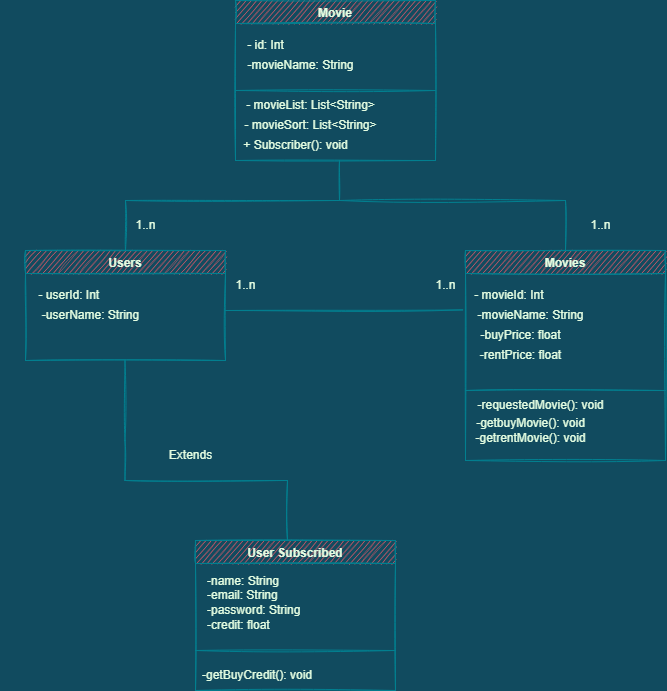

The diagram above was exported from draw.io. Its source (the exported page's mxGraphModel, read from the mxfile embedded in the PNG):
<mxGraphModel dx="1038" dy="539" grid="1" gridSize="10" guides="1" tooltips="1" connect="1" arrows="1" fold="1" page="1" pageScale="1" pageWidth="827" pageHeight="1169" background="#114B5F" math="0" shadow="0">
  <root>
    <mxCell id="0" />
    <mxCell id="1" parent="0" />
    <mxCell id="uuUwxgRVm2YEo9GVrcxk-1" value="Movie" style="swimlane;fillColor=#F45B69;strokeColor=#028090;fontColor=#E4FDE1;sketch=1;rounded=0;" vertex="1" parent="1">
      <mxGeometry x="310" y="20" width="200" height="160" as="geometry" />
    </mxCell>
    <mxCell id="uuUwxgRVm2YEo9GVrcxk-3" value="-movieName: String" style="text;html=1;resizable=0;autosize=1;align=center;verticalAlign=middle;points=[];fillColor=none;strokeColor=none;rounded=0;fontColor=#E4FDE1;sketch=1;" vertex="1" parent="uuUwxgRVm2YEo9GVrcxk-1">
      <mxGeometry y="50" width="130" height="30" as="geometry" />
    </mxCell>
    <mxCell id="uuUwxgRVm2YEo9GVrcxk-6" value="- id: Int" style="text;html=1;resizable=0;autosize=1;align=center;verticalAlign=middle;points=[];fillColor=none;strokeColor=none;rounded=0;fontColor=#E4FDE1;sketch=1;" vertex="1" parent="uuUwxgRVm2YEo9GVrcxk-1">
      <mxGeometry y="30" width="60" height="30" as="geometry" />
    </mxCell>
    <mxCell id="uuUwxgRVm2YEo9GVrcxk-7" value="" style="endArrow=none;html=1;rounded=0;strokeColor=#028090;fontColor=#E4FDE1;sketch=1;labelBackgroundColor=#114B5F;" edge="1" parent="uuUwxgRVm2YEo9GVrcxk-1">
      <mxGeometry width="50" height="50" relative="1" as="geometry">
        <mxPoint y="90" as="sourcePoint" />
        <mxPoint x="200" y="90" as="targetPoint" />
      </mxGeometry>
    </mxCell>
    <mxCell id="uuUwxgRVm2YEo9GVrcxk-8" value="- movieList: List&amp;lt;String&amp;gt;" style="text;html=1;resizable=0;autosize=1;align=center;verticalAlign=middle;points=[];fillColor=none;strokeColor=none;rounded=0;fontColor=#E4FDE1;sketch=1;" vertex="1" parent="uuUwxgRVm2YEo9GVrcxk-1">
      <mxGeometry y="90" width="150" height="30" as="geometry" />
    </mxCell>
    <mxCell id="uuUwxgRVm2YEo9GVrcxk-9" value="- movieSort: List&amp;lt;String&amp;gt;" style="text;html=1;resizable=0;autosize=1;align=center;verticalAlign=middle;points=[];fillColor=none;strokeColor=none;rounded=0;fontColor=#E4FDE1;sketch=1;" vertex="1" parent="uuUwxgRVm2YEo9GVrcxk-1">
      <mxGeometry x="-5" y="110" width="160" height="30" as="geometry" />
    </mxCell>
    <mxCell id="uuUwxgRVm2YEo9GVrcxk-10" value="+ Subscriber(): void" style="text;html=1;resizable=0;autosize=1;align=center;verticalAlign=middle;points=[];fillColor=none;strokeColor=none;rounded=0;fontColor=#E4FDE1;sketch=1;" vertex="1" parent="uuUwxgRVm2YEo9GVrcxk-1">
      <mxGeometry x="-5" y="130" width="130" height="30" as="geometry" />
    </mxCell>
    <mxCell id="uuUwxgRVm2YEo9GVrcxk-12" value="Users" style="swimlane;fillColor=#F45B69;strokeColor=#028090;fontColor=#E4FDE1;sketch=1;rounded=0;" vertex="1" parent="1">
      <mxGeometry x="100" y="270" width="200" height="110" as="geometry" />
    </mxCell>
    <mxCell id="uuUwxgRVm2YEo9GVrcxk-13" value="-userName: String" style="text;html=1;resizable=0;autosize=1;align=center;verticalAlign=middle;points=[];fillColor=none;strokeColor=none;rounded=0;fontColor=#E4FDE1;sketch=1;" vertex="1" parent="uuUwxgRVm2YEo9GVrcxk-12">
      <mxGeometry x="5" y="50" width="120" height="30" as="geometry" />
    </mxCell>
    <mxCell id="uuUwxgRVm2YEo9GVrcxk-14" value="&lt;span style=&quot;white-space: pre;&quot;&gt;&#09;&lt;/span&gt;- userId: Int" style="text;html=1;resizable=0;autosize=1;align=center;verticalAlign=middle;points=[];fillColor=none;strokeColor=none;rounded=0;fontColor=#E4FDE1;sketch=1;" vertex="1" parent="uuUwxgRVm2YEo9GVrcxk-12">
      <mxGeometry x="-25" y="30" width="110" height="30" as="geometry" />
    </mxCell>
    <mxCell id="uuUwxgRVm2YEo9GVrcxk-20" value="" style="endArrow=none;html=1;rounded=0;exitX=0.5;exitY=0;exitDx=0;exitDy=0;strokeColor=#028090;fontColor=#E4FDE1;sketch=1;labelBackgroundColor=#114B5F;" edge="1" parent="1" source="uuUwxgRVm2YEo9GVrcxk-12">
      <mxGeometry width="50" height="50" relative="1" as="geometry">
        <mxPoint x="200" y="220" as="sourcePoint" />
        <mxPoint x="414" y="180" as="targetPoint" />
        <Array as="points">
          <mxPoint x="200" y="220" />
          <mxPoint x="414" y="220" />
        </Array>
      </mxGeometry>
    </mxCell>
    <mxCell id="uuUwxgRVm2YEo9GVrcxk-21" value="Movies" style="swimlane;fillColor=#F45B69;strokeColor=#028090;fontColor=#E4FDE1;sketch=1;rounded=0;" vertex="1" parent="1">
      <mxGeometry x="540" y="270" width="200" height="210" as="geometry" />
    </mxCell>
    <mxCell id="uuUwxgRVm2YEo9GVrcxk-22" value="-movieName: String" style="text;html=1;resizable=0;autosize=1;align=center;verticalAlign=middle;points=[];fillColor=none;strokeColor=none;rounded=0;fontColor=#E4FDE1;sketch=1;" vertex="1" parent="uuUwxgRVm2YEo9GVrcxk-21">
      <mxGeometry y="50" width="130" height="30" as="geometry" />
    </mxCell>
    <mxCell id="uuUwxgRVm2YEo9GVrcxk-23" value="&lt;span style=&quot;white-space: pre;&quot;&gt;&#09;&lt;/span&gt;- movieId: Int" style="text;html=1;resizable=0;autosize=1;align=center;verticalAlign=middle;points=[];fillColor=none;strokeColor=none;rounded=0;fontColor=#E4FDE1;sketch=1;" vertex="1" parent="uuUwxgRVm2YEo9GVrcxk-21">
      <mxGeometry x="-30" y="30" width="120" height="30" as="geometry" />
    </mxCell>
    <mxCell id="uuUwxgRVm2YEo9GVrcxk-27" value="-buyPrice: float" style="text;html=1;resizable=0;autosize=1;align=center;verticalAlign=middle;points=[];fillColor=none;strokeColor=none;rounded=0;fontColor=#E4FDE1;sketch=1;" vertex="1" parent="uuUwxgRVm2YEo9GVrcxk-21">
      <mxGeometry x="5" y="70" width="100" height="30" as="geometry" />
    </mxCell>
    <mxCell id="uuUwxgRVm2YEo9GVrcxk-28" value="-rentPrice: float" style="text;html=1;resizable=0;autosize=1;align=center;verticalAlign=middle;points=[];fillColor=none;strokeColor=none;rounded=0;fontColor=#E4FDE1;sketch=1;" vertex="1" parent="uuUwxgRVm2YEo9GVrcxk-21">
      <mxGeometry x="5" y="90" width="100" height="30" as="geometry" />
    </mxCell>
    <mxCell id="uuUwxgRVm2YEo9GVrcxk-29" value="" style="endArrow=none;html=1;rounded=0;strokeColor=#028090;fontColor=#E4FDE1;sketch=1;labelBackgroundColor=#114B5F;" edge="1" parent="uuUwxgRVm2YEo9GVrcxk-21">
      <mxGeometry width="50" height="50" relative="1" as="geometry">
        <mxPoint y="140" as="sourcePoint" />
        <mxPoint x="200" y="140" as="targetPoint" />
      </mxGeometry>
    </mxCell>
    <mxCell id="uuUwxgRVm2YEo9GVrcxk-30" value="-requestedMovie(): void" style="text;html=1;resizable=0;autosize=1;align=center;verticalAlign=middle;points=[];fillColor=none;strokeColor=none;rounded=0;fontColor=#E4FDE1;sketch=1;" vertex="1" parent="uuUwxgRVm2YEo9GVrcxk-21">
      <mxGeometry y="140" width="150" height="30" as="geometry" />
    </mxCell>
    <mxCell id="uuUwxgRVm2YEo9GVrcxk-31" value="-getbuyMovie(): void&lt;br&gt;&lt;div style=&quot;text-align: left;&quot;&gt;&lt;span style=&quot;background-color: initial;&quot;&gt;-getrentMovie(): void&lt;/span&gt;&lt;/div&gt;" style="text;html=1;resizable=0;autosize=1;align=center;verticalAlign=middle;points=[];fillColor=none;strokeColor=none;rounded=0;fontColor=#E4FDE1;sketch=1;" vertex="1" parent="uuUwxgRVm2YEo9GVrcxk-21">
      <mxGeometry y="160" width="130" height="40" as="geometry" />
    </mxCell>
    <mxCell id="uuUwxgRVm2YEo9GVrcxk-50" value="1..n" style="text;html=1;resizable=0;autosize=1;align=center;verticalAlign=middle;points=[];fillColor=none;strokeColor=none;rounded=0;fontColor=#E4FDE1;sketch=1;" vertex="1" parent="uuUwxgRVm2YEo9GVrcxk-21">
      <mxGeometry x="-40" y="20" width="40" height="30" as="geometry" />
    </mxCell>
    <mxCell id="uuUwxgRVm2YEo9GVrcxk-26" value="" style="endArrow=none;html=1;rounded=0;entryX=0.5;entryY=0;entryDx=0;entryDy=0;strokeColor=#028090;fontColor=#E4FDE1;sketch=1;labelBackgroundColor=#114B5F;" edge="1" parent="1" target="uuUwxgRVm2YEo9GVrcxk-21">
      <mxGeometry width="50" height="50" relative="1" as="geometry">
        <mxPoint x="414" y="220" as="sourcePoint" />
        <mxPoint x="640" y="220" as="targetPoint" />
        <Array as="points">
          <mxPoint x="640" y="220" />
        </Array>
      </mxGeometry>
    </mxCell>
    <mxCell id="uuUwxgRVm2YEo9GVrcxk-33" value="" style="endArrow=none;html=1;rounded=0;exitX=0.46;exitY=-0.001;exitDx=0;exitDy=0;exitPerimeter=0;strokeColor=#028090;fontColor=#E4FDE1;sketch=1;labelBackgroundColor=#114B5F;" edge="1" parent="1" source="uuUwxgRVm2YEo9GVrcxk-34">
      <mxGeometry width="50" height="50" relative="1" as="geometry">
        <mxPoint x="350" y="500" as="sourcePoint" />
        <mxPoint x="199.5" y="380" as="targetPoint" />
        <Array as="points">
          <mxPoint x="362" y="500" />
          <mxPoint x="199.5" y="500" />
          <mxPoint x="199.5" y="460" />
        </Array>
      </mxGeometry>
    </mxCell>
    <mxCell id="uuUwxgRVm2YEo9GVrcxk-34" value="User Subscribed" style="swimlane;fillColor=#F45B69;strokeColor=#028090;fontColor=#E4FDE1;sketch=1;rounded=0;" vertex="1" parent="1">
      <mxGeometry x="270" y="560" width="200" height="150" as="geometry" />
    </mxCell>
    <mxCell id="uuUwxgRVm2YEo9GVrcxk-35" value="-name: String&lt;br&gt;-email: String&lt;br&gt;-password: String&lt;br&gt;" style="text;html=1;resizable=0;autosize=1;align=left;verticalAlign=middle;points=[];fillColor=none;strokeColor=none;rounded=0;fontColor=#E4FDE1;sketch=1;" vertex="1" parent="uuUwxgRVm2YEo9GVrcxk-34">
      <mxGeometry x="10" y="25" width="120" height="60" as="geometry" />
    </mxCell>
    <mxCell id="uuUwxgRVm2YEo9GVrcxk-39" value="" style="endArrow=none;html=1;rounded=0;strokeColor=#028090;fontColor=#E4FDE1;sketch=1;labelBackgroundColor=#114B5F;" edge="1" parent="uuUwxgRVm2YEo9GVrcxk-34">
      <mxGeometry width="50" height="50" relative="1" as="geometry">
        <mxPoint y="110" as="sourcePoint" />
        <mxPoint x="200" y="110" as="targetPoint" />
      </mxGeometry>
    </mxCell>
    <mxCell id="uuUwxgRVm2YEo9GVrcxk-43" value="-credit: float" style="text;html=1;resizable=0;autosize=1;align=left;verticalAlign=middle;points=[];fillColor=none;strokeColor=none;rounded=0;fontColor=#E4FDE1;sketch=1;" vertex="1" parent="uuUwxgRVm2YEo9GVrcxk-34">
      <mxGeometry x="10" y="70" width="90" height="30" as="geometry" />
    </mxCell>
    <mxCell id="uuUwxgRVm2YEo9GVrcxk-44" value="-getBuyCredit(): void" style="text;html=1;resizable=0;autosize=1;align=left;verticalAlign=middle;points=[];fillColor=none;strokeColor=none;rounded=0;fontColor=#E4FDE1;sketch=1;" vertex="1" parent="uuUwxgRVm2YEo9GVrcxk-34">
      <mxGeometry x="5" y="120" width="130" height="30" as="geometry" />
    </mxCell>
    <mxCell id="uuUwxgRVm2YEo9GVrcxk-45" value="Extends" style="text;html=1;resizable=0;autosize=1;align=center;verticalAlign=middle;points=[];fillColor=none;strokeColor=none;rounded=0;fontColor=#E4FDE1;sketch=1;" vertex="1" parent="1">
      <mxGeometry x="230" y="460" width="70" height="30" as="geometry" />
    </mxCell>
    <mxCell id="uuUwxgRVm2YEo9GVrcxk-46" value="1..n" style="text;html=1;resizable=0;autosize=1;align=center;verticalAlign=middle;points=[];fillColor=none;strokeColor=none;rounded=0;fontColor=#E4FDE1;sketch=1;" vertex="1" parent="1">
      <mxGeometry x="655" y="230" width="40" height="30" as="geometry" />
    </mxCell>
    <mxCell id="uuUwxgRVm2YEo9GVrcxk-49" value="" style="endArrow=none;html=1;rounded=0;entryX=0.227;entryY=0.98;entryDx=0;entryDy=0;entryPerimeter=0;strokeColor=#028090;fontColor=#E4FDE1;sketch=1;labelBackgroundColor=#114B5F;" edge="1" parent="1" target="uuUwxgRVm2YEo9GVrcxk-23">
      <mxGeometry width="50" height="50" relative="1" as="geometry">
        <mxPoint x="300" y="330" as="sourcePoint" />
        <mxPoint x="530" y="330" as="targetPoint" />
      </mxGeometry>
    </mxCell>
    <mxCell id="uuUwxgRVm2YEo9GVrcxk-51" value="1..n" style="text;html=1;resizable=0;autosize=1;align=center;verticalAlign=middle;points=[];fillColor=none;strokeColor=none;rounded=0;fontColor=#E4FDE1;sketch=1;" vertex="1" parent="1">
      <mxGeometry x="300" y="290" width="40" height="30" as="geometry" />
    </mxCell>
    <mxCell id="uuUwxgRVm2YEo9GVrcxk-52" value="1..n" style="text;html=1;resizable=0;autosize=1;align=center;verticalAlign=middle;points=[];fillColor=none;strokeColor=none;rounded=0;fontColor=#E4FDE1;sketch=1;" vertex="1" parent="1">
      <mxGeometry x="200" y="230" width="40" height="30" as="geometry" />
    </mxCell>
  </root>
</mxGraphModel>